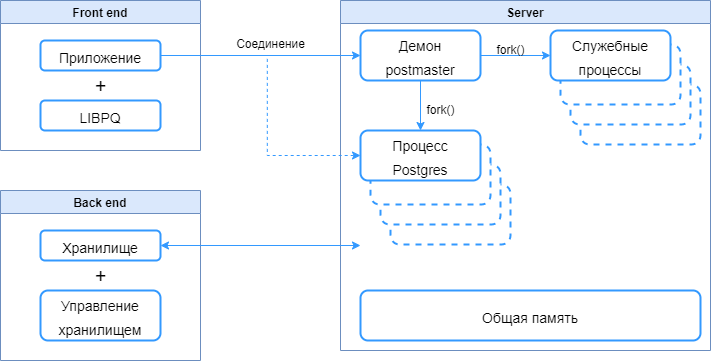

The diagram above was exported from draw.io. Its source (the exported page's mxGraphModel, read from the mxfile embedded in the PNG):
<mxGraphModel dx="1038" dy="649" grid="1" gridSize="10" guides="1" tooltips="1" connect="1" arrows="1" fold="1" page="1" pageScale="1" pageWidth="827" pageHeight="1169" math="0" shadow="0">
  <root>
    <mxCell id="0" />
    <mxCell id="1" parent="0" />
    <mxCell id="2" value="Front end" style="swimlane;fillColor=#dae8fc;strokeColor=#6c8ebf;" vertex="1" parent="1">
      <mxGeometry x="160" y="120" width="200" height="150" as="geometry">
        <mxRectangle x="160" y="120" width="90" height="23" as="alternateBounds" />
      </mxGeometry>
    </mxCell>
    <mxCell id="3" value="&lt;font style=&quot;font-size: 14px&quot;&gt;Приложение&lt;/font&gt;" style="rounded=1;whiteSpace=wrap;html=1;fontSize=20;strokeColor=#3399FF;strokeWidth=2;" vertex="1" parent="2">
      <mxGeometry x="40" y="40" width="120" height="30" as="geometry" />
    </mxCell>
    <mxCell id="4" value="&lt;font style=&quot;font-size: 14px&quot;&gt;LIBPQ&lt;/font&gt;" style="rounded=1;whiteSpace=wrap;html=1;fontSize=20;strokeColor=#3399FF;strokeWidth=2;" vertex="1" parent="2">
      <mxGeometry x="40" y="100" width="120" height="30" as="geometry" />
    </mxCell>
    <mxCell id="5" value="+" style="text;html=1;align=center;verticalAlign=middle;resizable=0;points=[];autosize=1;strokeColor=none;fillColor=none;fontSize=20;" vertex="1" parent="2">
      <mxGeometry x="85" y="70" width="30" height="30" as="geometry" />
    </mxCell>
    <mxCell id="6" value="Server" style="swimlane;fillColor=#dae8fc;strokeColor=#6c8ebf;" vertex="1" parent="1">
      <mxGeometry x="500" y="120" width="370" height="350" as="geometry">
        <mxRectangle x="160" y="120" width="90" height="23" as="alternateBounds" />
      </mxGeometry>
    </mxCell>
    <mxCell id="7" value="" style="rounded=1;whiteSpace=wrap;html=1;fontSize=20;strokeColor=#3399FF;strokeWidth=2;dashed=1;" vertex="1" parent="6">
      <mxGeometry x="50" y="184" width="120" height="60" as="geometry" />
    </mxCell>
    <mxCell id="8" value="" style="rounded=1;whiteSpace=wrap;html=1;fontSize=20;strokeColor=#3399FF;strokeWidth=2;dashed=1;" vertex="1" parent="6">
      <mxGeometry x="40" y="164" width="120" height="60" as="geometry" />
    </mxCell>
    <mxCell id="9" value="" style="rounded=1;whiteSpace=wrap;html=1;fontSize=20;strokeColor=#3399FF;strokeWidth=2;dashed=1;" vertex="1" parent="6">
      <mxGeometry x="30" y="144" width="120" height="60" as="geometry" />
    </mxCell>
    <mxCell id="10" value="&lt;font style=&quot;font-size: 14px&quot;&gt;Процесс&lt;br&gt;Postgres&lt;/font&gt;" style="rounded=1;whiteSpace=wrap;html=1;fontSize=20;strokeColor=#3399FF;strokeWidth=2;" vertex="1" parent="6">
      <mxGeometry x="20" y="130" width="120" height="50" as="geometry" />
    </mxCell>
    <mxCell id="11" style="edgeStyle=orthogonalEdgeStyle;rounded=0;orthogonalLoop=1;jettySize=auto;html=1;exitX=0.5;exitY=1;exitDx=0;exitDy=0;entryX=0.5;entryY=0;entryDx=0;entryDy=0;fillColor=#dae8fc;strokeColor=#3399FF;" edge="1" parent="6" source="13" target="10">
      <mxGeometry relative="1" as="geometry" />
    </mxCell>
    <mxCell id="12" style="edgeStyle=orthogonalEdgeStyle;rounded=0;orthogonalLoop=1;jettySize=auto;html=1;exitX=1;exitY=0.5;exitDx=0;exitDy=0;entryX=0;entryY=0.5;entryDx=0;entryDy=0;strokeColor=#3399FF;" edge="1" parent="6" source="13" target="18">
      <mxGeometry relative="1" as="geometry" />
    </mxCell>
    <mxCell id="13" value="&lt;font style=&quot;font-size: 14px&quot;&gt;Демон&lt;br&gt;postmaster&lt;br&gt;&lt;/font&gt;" style="rounded=1;whiteSpace=wrap;html=1;fontSize=20;strokeColor=#3399FF;strokeWidth=2;" vertex="1" parent="6">
      <mxGeometry x="20" y="30" width="120" height="50" as="geometry" />
    </mxCell>
    <mxCell id="14" value="fork()" style="text;html=1;align=center;verticalAlign=middle;resizable=0;points=[];autosize=1;strokeColor=none;fillColor=none;" vertex="1" parent="6">
      <mxGeometry x="80" y="100" width="40" height="20" as="geometry" />
    </mxCell>
    <mxCell id="15" value="" style="rounded=1;whiteSpace=wrap;html=1;fontSize=20;strokeColor=#3399FF;strokeWidth=2;dashed=1;" vertex="1" parent="6">
      <mxGeometry x="240" y="84" width="120" height="60" as="geometry" />
    </mxCell>
    <mxCell id="16" value="" style="rounded=1;whiteSpace=wrap;html=1;fontSize=20;strokeColor=#3399FF;strokeWidth=2;dashed=1;" vertex="1" parent="6">
      <mxGeometry x="230" y="64" width="120" height="60" as="geometry" />
    </mxCell>
    <mxCell id="17" value="" style="rounded=1;whiteSpace=wrap;html=1;fontSize=20;strokeColor=#3399FF;strokeWidth=2;dashed=1;" vertex="1" parent="6">
      <mxGeometry x="220" y="44" width="120" height="60" as="geometry" />
    </mxCell>
    <mxCell id="18" value="&lt;span style=&quot;font-size: 14px&quot;&gt;Служебные процессы&lt;br&gt;&lt;/span&gt;" style="rounded=1;whiteSpace=wrap;html=1;fontSize=20;strokeColor=#3399FF;strokeWidth=2;" vertex="1" parent="6">
      <mxGeometry x="210" y="30" width="120" height="50" as="geometry" />
    </mxCell>
    <mxCell id="19" value="fork()" style="text;html=1;align=center;verticalAlign=middle;resizable=0;points=[];autosize=1;strokeColor=none;fillColor=none;" vertex="1" parent="6">
      <mxGeometry x="150" y="40" width="40" height="20" as="geometry" />
    </mxCell>
    <mxCell id="20" value="&lt;span style=&quot;font-size: 14px&quot;&gt;Общая память&lt;/span&gt;" style="rounded=1;whiteSpace=wrap;html=1;fontSize=20;strokeColor=#3399FF;strokeWidth=2;" vertex="1" parent="6">
      <mxGeometry x="20" y="290" width="340" height="50" as="geometry" />
    </mxCell>
    <mxCell id="21" value="Back end" style="swimlane;fillColor=#dae8fc;strokeColor=#6c8ebf;" vertex="1" parent="1">
      <mxGeometry x="160" y="310" width="200" height="170" as="geometry">
        <mxRectangle x="160" y="120" width="90" height="23" as="alternateBounds" />
      </mxGeometry>
    </mxCell>
    <mxCell id="22" value="&lt;font style=&quot;font-size: 14px&quot;&gt;Хранилище&lt;/font&gt;" style="rounded=1;whiteSpace=wrap;html=1;fontSize=20;strokeColor=#3399FF;strokeWidth=2;" vertex="1" parent="21">
      <mxGeometry x="40" y="40" width="120" height="30" as="geometry" />
    </mxCell>
    <mxCell id="23" value="&lt;font style=&quot;font-size: 14px&quot;&gt;Управление&lt;br&gt;хранилищем&lt;/font&gt;" style="rounded=1;whiteSpace=wrap;html=1;fontSize=20;strokeColor=#3399FF;strokeWidth=2;" vertex="1" parent="21">
      <mxGeometry x="40" y="100" width="120" height="50" as="geometry" />
    </mxCell>
    <mxCell id="24" value="+" style="text;html=1;align=center;verticalAlign=middle;resizable=0;points=[];autosize=1;strokeColor=none;fillColor=none;fontSize=20;" vertex="1" parent="21">
      <mxGeometry x="85" y="70" width="30" height="30" as="geometry" />
    </mxCell>
    <mxCell id="25" style="rounded=0;orthogonalLoop=1;jettySize=auto;html=1;exitX=1;exitY=0.5;exitDx=0;exitDy=0;fontSize=16;strokeColor=#3399FF;startArrow=classic;startFill=1;" edge="1" source="22" parent="1">
      <mxGeometry relative="1" as="geometry">
        <mxPoint x="520" y="365" as="targetPoint" />
      </mxGeometry>
    </mxCell>
    <mxCell id="26" style="edgeStyle=orthogonalEdgeStyle;rounded=0;orthogonalLoop=1;jettySize=auto;html=1;exitX=1;exitY=0.5;exitDx=0;exitDy=0;entryX=0;entryY=0.5;entryDx=0;entryDy=0;fillColor=#dae8fc;strokeColor=#3399FF;" edge="1" source="3" target="13" parent="1">
      <mxGeometry relative="1" as="geometry" />
    </mxCell>
    <mxCell id="27" value="Соединение" style="text;html=1;align=center;verticalAlign=middle;resizable=0;points=[];autosize=1;strokeColor=none;fillColor=none;" vertex="1" parent="1">
      <mxGeometry x="390" y="154" width="80" height="20" as="geometry" />
    </mxCell>
    <mxCell id="28" value="" style="endArrow=classic;html=1;rounded=0;strokeColor=#3399FF;exitX=0.46;exitY=1.22;exitDx=0;exitDy=0;exitPerimeter=0;entryX=0;entryY=0.5;entryDx=0;entryDy=0;edgeStyle=orthogonalEdgeStyle;dashed=1;" edge="1" source="27" target="10" parent="1">
      <mxGeometry width="50" height="50" relative="1" as="geometry">
        <mxPoint x="520" y="370" as="sourcePoint" />
        <mxPoint x="570" y="320" as="targetPoint" />
        <Array as="points">
          <mxPoint x="427" y="275" />
        </Array>
      </mxGeometry>
    </mxCell>
  </root>
</mxGraphModel>